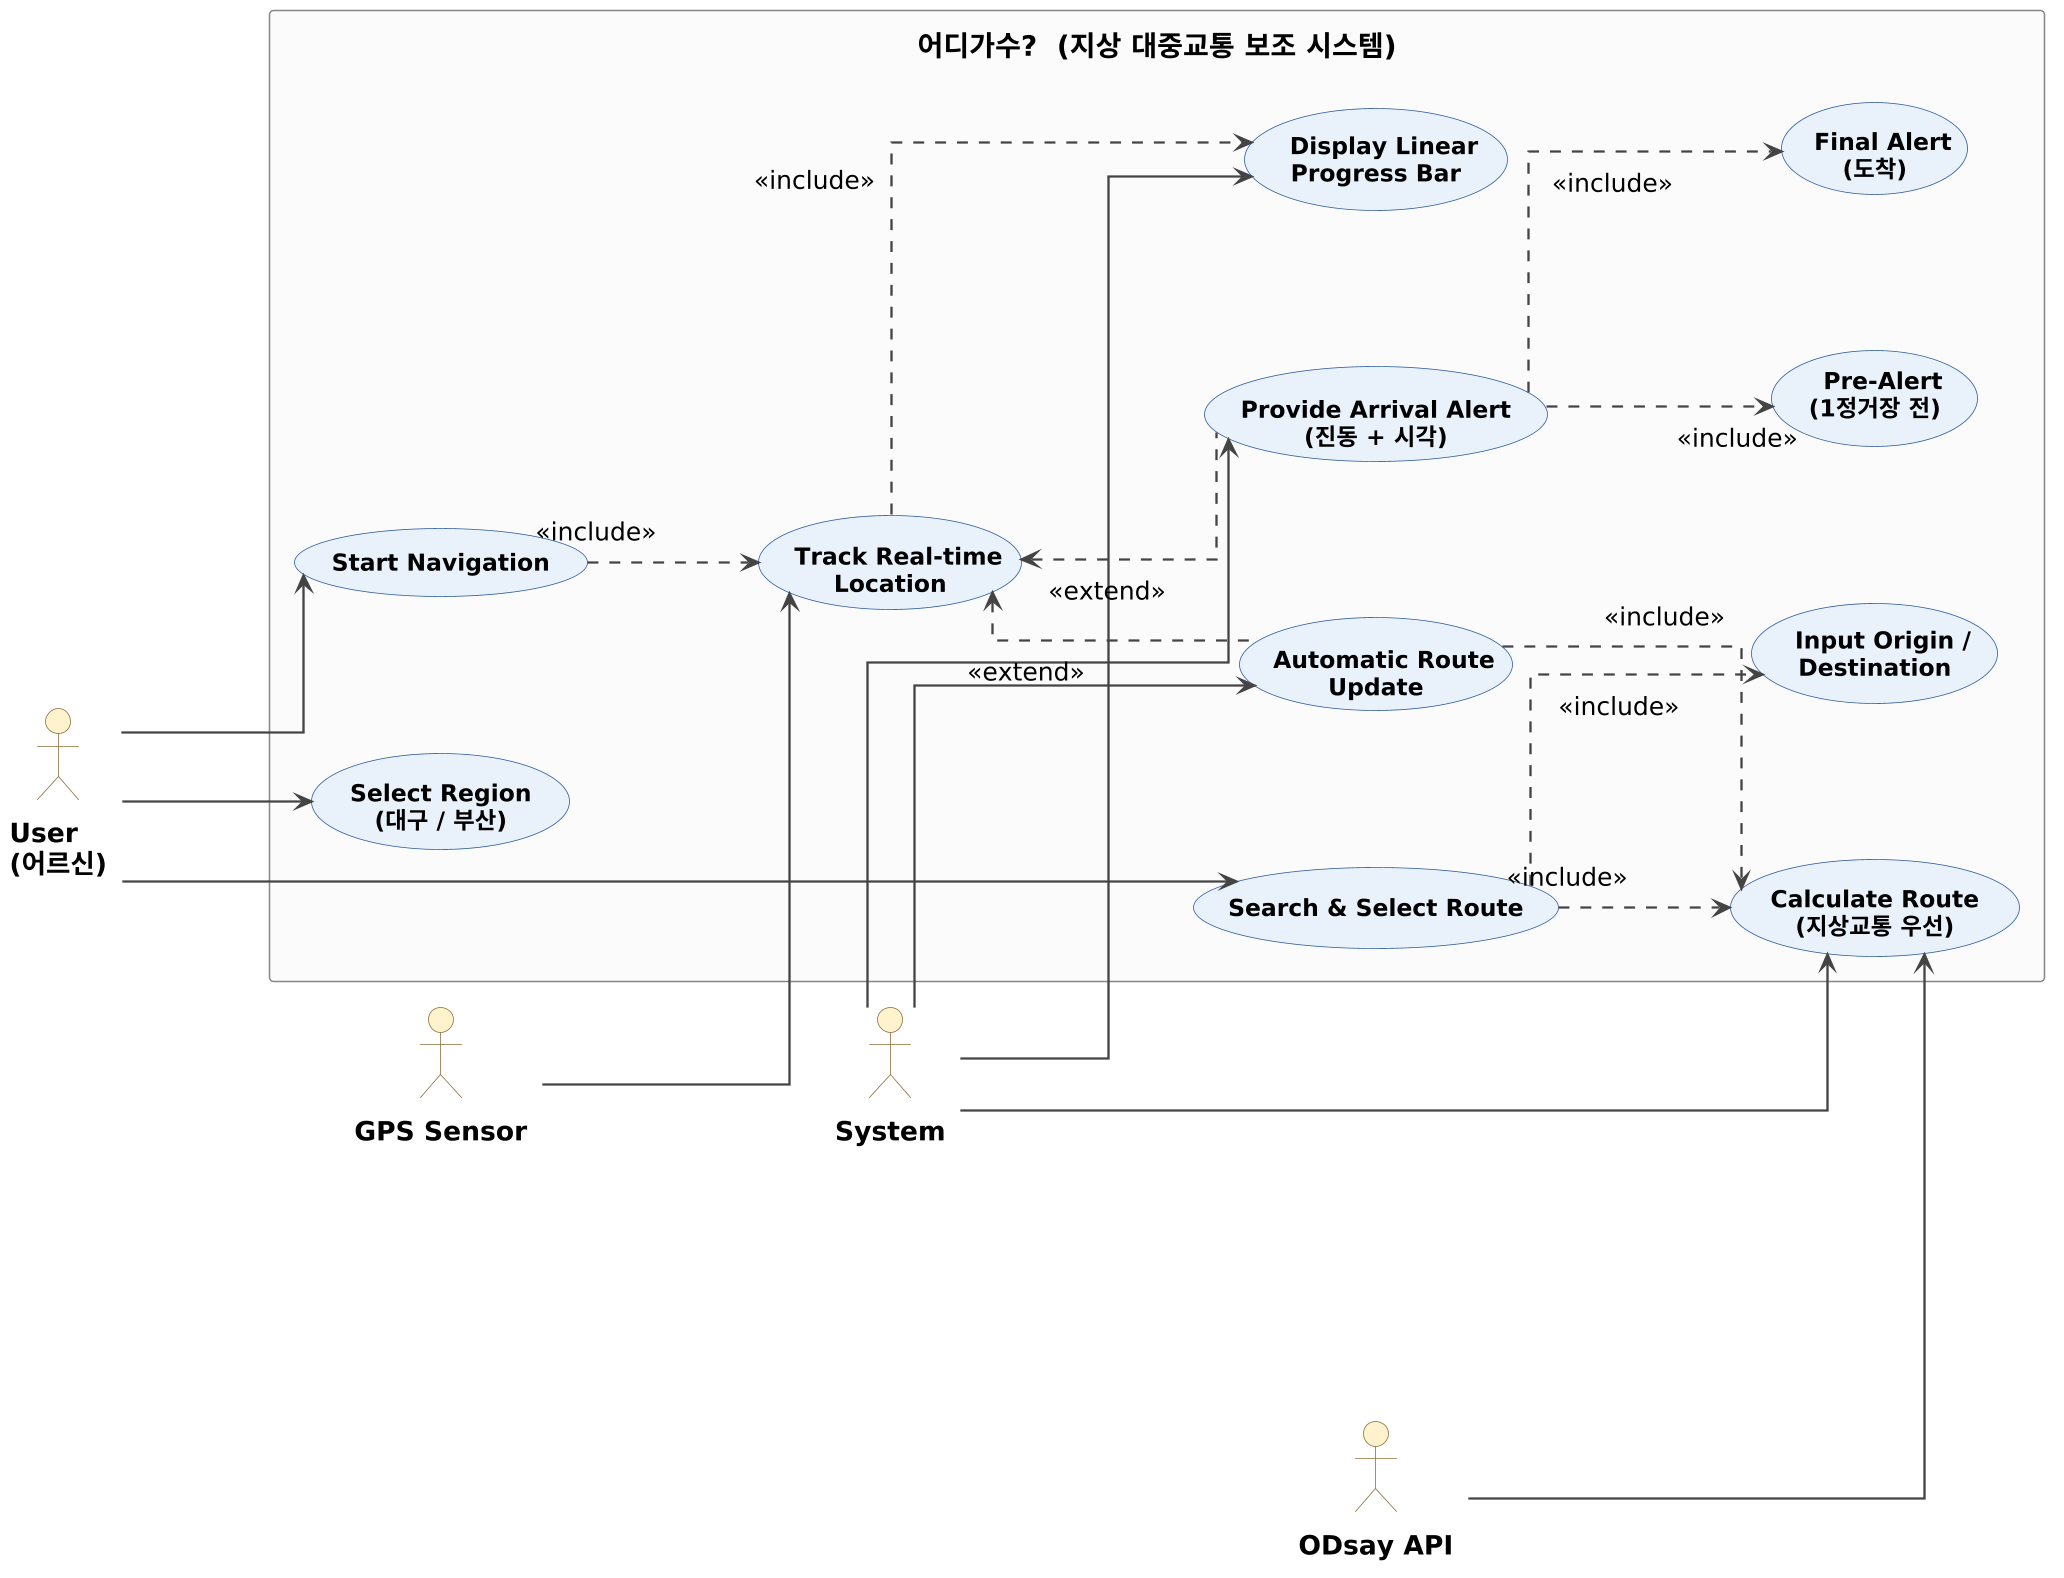

The diagram above was rendered by PlantUML. Its source (embedded in the PNG):
@startuml
skinparam linetype ortho
skinparam backgroundColor #FFFFFF
skinparam dpi 150
skinparam defaultFontName "Nanum Gothic"
skinparam defaultFontSize 16
skinparam packageStyle rectangle
skinparam shadowing false

skinparam Padding 10
skinparam NodeSep 100
skinparam RankSep 110
skinparam ArrowThickness 1.5
skinparam ArrowColor #444444

skinparam actor {
  BackgroundColor #FFF3CD
  BorderColor #8A6D3B
  FontSize 17
  FontStyle bold
}

skinparam usecase {
  BackgroundColor #E8F1FB
  BorderColor #2C5AA0
  FontSize 15
  FontStyle bold
  Padding 14
  RoundCorner 28
}

skinparam rectangle {
  BackgroundColor #FAFAFA
  BorderColor #888888
  FontSize 18
  FontStyle bold
}

left to right direction

actor "User\n(어르신)"   as U
actor "System"           as S
actor "GPS Sensor"       as G
actor "ODsay API"        as API

rectangle "   어디가수?  (지상 대중교통 보조 시스템)   " {

  usecase "  Select Region  \n  (대구 / 부산)  "        as UC0
  usecase "  Search & Select Route  "                  as UC1
  usecase "  Input Origin /\n  Destination  "          as UC1a
  usecase "  Calculate Route  \n  (지상교통 우선)  "    as UC2

  usecase "  Start Navigation  "                       as UC3
  usecase "  Track Real-time\n  Location  "            as UC4
  usecase "  Display Linear\n  Progress Bar  "         as UC5

  usecase "  Provide Arrival Alert  \n  (진동 + 시각)  " as UC6
  usecase "  Pre-Alert\n  (1정거장 전)  "                as UC6a
  usecase "  Final Alert\n  (도착)  "                    as UC6b

  usecase "  Automatic Route\n  Update  "              as UC7
}

U   --> UC0
U   --> UC1
U   --> UC3

S   --> UC2
S   --> UC5
S   --> UC6
S   --> UC7

G   --> UC4
API --> UC2

UC1  ..> UC1a : <<include>>
UC1  ..> UC2  : <<include>>

UC3  ..> UC4  : <<include>>
UC4  ..> UC5  : <<include>>

UC4  <.. UC6  : <<extend>>
UC6  ..> UC6a : <<include>>
UC6  ..> UC6b : <<include>>

UC4  <.. UC7  : <<extend>>
UC7  ..> UC2  : <<include>>
@enduml